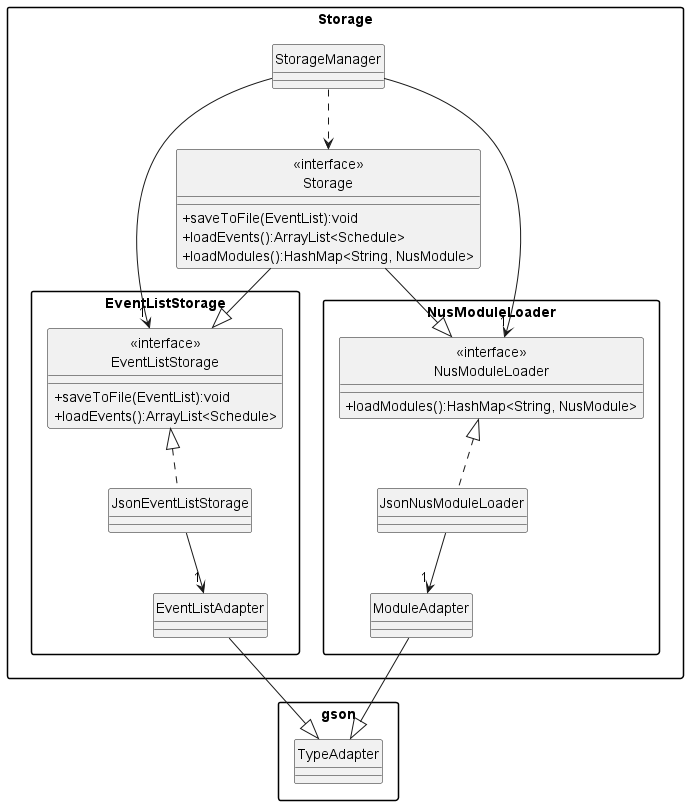

The diagram above was rendered by PlantUML. Its source (embedded in the PNG):
@startuml
hide circle
skinparam packageStyle Rectangle
skinparam classAttributeIconSize 0

package Storage{
    class "<<interface>>\nStorage"{
        +saveToFile(EventList):void
        +loadEvents():ArrayList<Schedule>
        +loadModules():HashMap<String, NusModule>
    }
    package "EventListStorage"{
        class "<<interface>>\nEventListStorage"{
            +saveToFile(EventList):void
            +loadEvents():ArrayList<Schedule>
        }
        class JsonEventListStorage {
        }
        class EventListAdapter{
        }
    }

    package NusModuleLoader{
        class "<<interface>>\nNusModuleLoader"{
            +loadModules():HashMap<String, NusModule>
        }

        class JsonNusModuleLoader{
        }

        class ModuleAdapter{
        }
    }

    class StorageManager{

    }






    "<<interface>>\nStorage" --|> "<<interface>>\nNusModuleLoader"
    "<<interface>>\nStorage" --|>"<<interface>>\nEventListStorage"

    StorageManager --> "1""<<interface>>\nNusModuleLoader"
    StorageManager --> "1""<<interface>>\nEventListStorage"
    StorageManager .down.> "<<interface>>\nStorage"

    JsonEventListStorage .up.|> "<<interface>>\nEventListStorage"
    JsonEventListStorage -down-> "1" EventListAdapter

    JsonNusModuleLoader .up.|> "<<interface>>\nNusModuleLoader"
    JsonNusModuleLoader -down-> "1" ModuleAdapter

}
package gson{
    class TypeAdapter{
    }
}


    EventListAdapter --|> TypeAdapter
    ModuleAdapter --|> TypeAdapter

@enduml